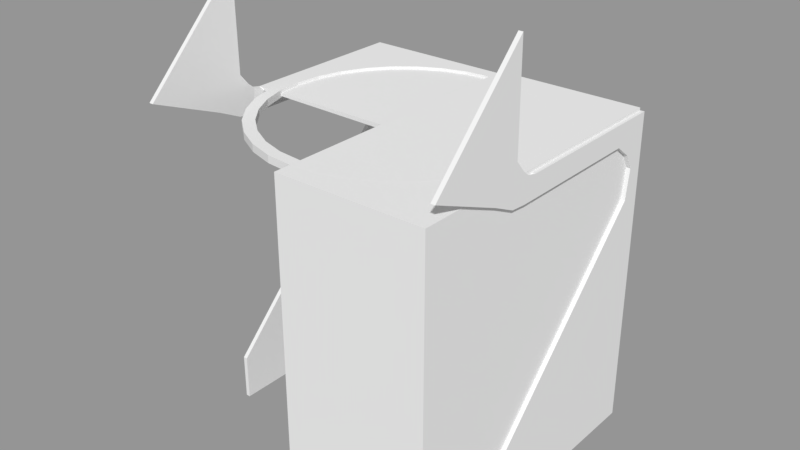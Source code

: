 # Source: Gunsight.blend  (saved by Blender 2.78.0; exported with 4.5.12 LTS)
import bpy
from mathutils import Matrix  # noqa: F401  (used for matrix-valued properties, if any)

bpy.ops.wm.read_factory_settings(use_empty=True)
scene = bpy.context.scene
scene.name = 'Second jet'

# ---- collections
col_collection_1_001 = bpy.data.collections.new('Collection 1.001'); scene.collection.children.link(col_collection_1_001)

# ---- meshes
me_circle_001 = bpy.data.meshes.new('Circle.001')
me_circle_001.from_pydata([(-6.507e-08, 0.3579, -0.01022), (-0.05849, 0.3522, -0.01022), (-0.1147, 0.3351, -0.01022), (-0.1666, 0.3074, -0.01022), (-0.212, 0.2701, -0.01022), (-0.2493, 0.2247, -0.01022), (-0.277, 0.1728, -0.01022), (-0.2941, 0.1166, -0.01022), (-0.2998, 0.0581, -0.01022), (-0.2941, -0.0003988, -0.01022), (-0.277, -0.05665, -0.01022), (-0.2493, -0.1085, -0.01022), (-0.212, -0.1539, -0.01022), (-0.1666, -0.1912, -0.01022), (-0.1147, -0.2189, -0.01022), (-0.05849, -0.236, -0.01022), (1.359e-08, -0.2417, -0.01022), (0.05849, -0.236, -0.01022), (0.1147, -0.2189, -0.01022), (0.1666, -0.1912, -0.01022), (0.212, -0.1539, -0.01022), (0.2493, -0.1085, -0.01022), (0.277, -0.05665, -0.01022), (0.2941, -0.0003986, -0.01022), (0.2998, 0.0581, -0.01022), (0.2941, 0.1166, -0.01022), (0.277, 0.1728, -0.01022), (0.2493, 0.2247, -0.01022), (0.212, 0.2701, -0.01022), (0.1666, 0.3074, -0.01022), (0.1147, 0.3351, -0.01022), (0.05849, 0.3522, -0.01022), (-7.994e-08, 0.3851, 0.006552), (-0.0638, 0.3789, 0.006552), (-0.1252, 0.3602, 0.006552), (-0.1817, 0.33, 0.006552), (-0.2313, 0.2893, 0.006552), (-0.2719, 0.2398, 0.006552), (-0.3021, 0.1832, 0.006552), (-0.3208, 0.1219, 0.006552), (-0.327, 0.0581, 0.006552), (-0.3208, -0.005707, 0.006552), (-0.3021, -0.06706, 0.006552), (-0.2719, -0.1236, 0.006552), (-0.2313, -0.1732, 0.006552), (-0.1817, -0.2138, 0.006552), (-0.1252, -0.2441, 0.006552), (-0.0638, -0.2627, 0.006552), (2.662e-08, -0.2689, 0.006552), (0.0638, -0.2627, 0.006552), (0.1252, -0.2441, 0.006552), (0.1817, -0.2138, 0.006552), (0.2313, -0.1732, 0.006552), (0.2719, -0.1236, 0.006552), (0.3021, -0.06706, 0.006552), (0.3208, -0.005706, 0.006552), (0.327, 0.0581, 0.006552), (0.3208, 0.1219, 0.006552), (0.3021, 0.1832, 0.006552), (0.2719, 0.2398, 0.006552), (0.2313, 0.2893, 0.006552), (0.1817, 0.33, 0.006552), (0.1252, 0.3602, 0.006552), (0.0638, 0.3789, 0.006552), (-6.507e-08, 0.3579, 0.006552), (-0.05849, 0.3522, 0.006552), (-0.1147, 0.3351, 0.006552), (-0.1666, 0.3074, 0.006552), (-0.212, 0.2701, 0.006552), (-0.2493, 0.2247, 0.006552), (-0.277, 0.1728, 0.006552), (-0.2941, 0.1166, 0.006552), (-0.2998, 0.0581, 0.006552), (-0.2941, -0.0003988, 0.006552), (-0.277, -0.05665, 0.006552), (-0.2493, -0.1085, 0.006552), (-0.212, -0.1539, 0.006552), (-0.1666, -0.1912, 0.006552), (-0.1147, -0.2189, 0.006552), (-0.05849, -0.236, 0.006552), (1.359e-08, -0.2417, 0.006552), (0.05849, -0.236, 0.006552), (0.1147, -0.2189, 0.006552), (0.1666, -0.1912, 0.006552), (0.212, -0.1539, 0.006552), (0.2493, -0.1085, 0.006552), (0.277, -0.05665, 0.006552), (0.2941, -0.0003986, 0.006552), (0.2998, 0.0581, 0.006552), (0.2941, 0.1166, 0.006552), (0.277, 0.1728, 0.006552), (0.2493, 0.2247, 0.006552), (0.212, 0.2701, 0.006552), (0.1666, 0.3074, 0.006552), (0.1147, 0.3351, 0.006552), (0.05849, 0.3522, 0.006552), (-0.0638, 0.3789, -0.01022), (-7.994e-08, 0.3851, -0.01022), (-0.1252, 0.3602, -0.01022), (-0.1817, 0.33, -0.01022), (-0.2313, 0.2893, -0.01022), (-0.2719, 0.2398, -0.01022), (-0.3021, 0.1832, -0.01022), (-0.3208, 0.1219, -0.01022), (-0.327, 0.0581, -0.01022), (-0.3208, -0.005707, -0.01022), (-0.3021, -0.06706, -0.01022), (-0.2719, -0.1236, -0.01022), (-0.2313, -0.1732, -0.01022), (-0.1817, -0.2138, -0.01022), (-0.1252, -0.2441, -0.01022), (-0.0638, -0.2627, -0.01022), (2.662e-08, -0.2689, -0.01022), (0.0638, -0.2627, -0.01022), (0.1252, -0.2441, -0.01022), (0.1817, -0.2138, -0.01022), (0.2313, -0.1732, -0.01022), (0.2719, -0.1236, -0.01022), (0.3021, -0.06706, -0.01022), (0.3208, -0.005706, -0.01022), (0.327, 0.0581, -0.01022), (0.3208, 0.1219, -0.01022), (0.3021, 0.1832, -0.01022), (0.2719, 0.2398, -0.01022), (0.2313, 0.2893, -0.01022), (0.1817, 0.33, -0.01022), (0.1252, 0.3602, -0.01022), (0.0638, 0.3789, -0.01022), (-0.0638, 0.3789, 0.006552), (-7.994e-08, 0.3851, 0.006552), (-0.1252, 0.3602, 0.006552), (-0.1817, 0.33, 0.006552), (-0.2313, 0.2893, 0.006552), (-0.2719, 0.2398, 0.006552), (-0.3021, 0.1832, 0.006552), (-0.3208, 0.1219, 0.006552), (-0.327, 0.0581, 0.006552), (-0.3208, -0.005707, 0.006552), (-0.3021, -0.06706, 0.006552), (-0.2719, -0.1236, 0.006552), (-0.2313, -0.1732, 0.006552), (-0.1817, -0.2138, 0.006552), (-0.1252, -0.2441, 0.006552), (-0.0638, -0.2627, 0.006552), (2.662e-08, -0.2689, 0.006552), (0.0638, -0.2627, 0.006552), (0.1252, -0.2441, 0.006552), (0.1817, -0.2138, 0.006552), (0.2313, -0.1732, 0.006552), (0.2719, -0.1236, 0.006552), (0.3021, -0.06706, 0.006552), (0.3208, -0.005706, 0.006552), (0.327, 0.0581, 0.006552), (0.3208, 0.1219, 0.006552), (0.3021, 0.1832, 0.006552), (0.2719, 0.2398, 0.006552), (0.2313, 0.2893, 0.006552), (0.1817, 0.33, 0.006552), (0.1252, 0.3602, 0.006552), (0.0638, 0.3789, 0.006552)], [], [(121, 57, 56, 120), (108, 44, 43, 107), (122, 58, 57, 121), (109, 45, 44, 108), (123, 59, 58, 122), (110, 46, 45, 109), (96, 33, 32, 97), (124, 60, 59, 123), (111, 47, 46, 110), (98, 34, 33, 96), (125, 61, 60, 124), (112, 48, 47, 111), (99, 35, 34, 98), (126, 62, 61, 125), (113, 49, 48, 112), (100, 36, 35, 99), (127, 63, 62, 126), (114, 50, 49, 113), (101, 37, 36, 100), (97, 32, 63, 127), (115, 51, 50, 114), (102, 38, 37, 101), (116, 52, 51, 115), (103, 39, 38, 102), (117, 53, 52, 116), (104, 40, 39, 103), (118, 54, 53, 117), (105, 41, 40, 104), (119, 55, 54, 118), (106, 42, 41, 105), (120, 56, 55, 119), (107, 43, 42, 106), (51, 52, 148, 147), (38, 39, 135, 134), (52, 53, 149, 148), (39, 40, 136, 135), (53, 54, 150, 149), (40, 41, 137, 136), (54, 55, 151, 150), (41, 42, 138, 137), (55, 56, 152, 151), (42, 43, 139, 138), (56, 57, 153, 152), (43, 44, 140, 139), (57, 58, 154, 153), (44, 45, 141, 140), (58, 59, 155, 154), (45, 46, 142, 141), (32, 33, 128, 129), (59, 60, 156, 155), (46, 47, 143, 142), (33, 34, 130, 128), (60, 61, 157, 156), (47, 48, 144, 143), (34, 35, 131, 130), (61, 62, 158, 157), (48, 49, 145, 144), (35, 36, 132, 131), (62, 63, 159, 158), (49, 50, 146, 145), (36, 37, 133, 132), (63, 32, 129, 159), (50, 51, 147, 146), (37, 38, 134, 133), (2, 66, 67, 3), (1, 65, 66, 2), (0, 1, 96, 97), (1, 2, 98, 96), (2, 3, 99, 98), (3, 4, 100, 99), (4, 5, 101, 100), (5, 6, 102, 101), (6, 7, 103, 102), (7, 8, 104, 103), (8, 9, 105, 104), (9, 10, 106, 105), (10, 11, 107, 106), (11, 12, 108, 107), (12, 13, 109, 108), (13, 14, 110, 109), (14, 15, 111, 110), (15, 16, 112, 111), (16, 17, 113, 112), (17, 18, 114, 113), (18, 19, 115, 114), (19, 20, 116, 115), (20, 21, 117, 116), (21, 22, 118, 117), (22, 23, 119, 118), (23, 24, 120, 119), (24, 25, 121, 120), (25, 26, 122, 121), (26, 27, 123, 122), (27, 28, 124, 123), (28, 29, 125, 124), (29, 30, 126, 125), (30, 31, 127, 126), (31, 0, 97, 127), (65, 64, 129, 128), (66, 65, 128, 130), (67, 66, 130, 131), (68, 67, 131, 132), (69, 68, 132, 133), (70, 69, 133, 134), (71, 70, 134, 135), (72, 71, 135, 136), (73, 72, 136, 137), (74, 73, 137, 138), (75, 74, 138, 139), (76, 75, 139, 140), (77, 76, 140, 141), (78, 77, 141, 142), (79, 78, 142, 143), (80, 79, 143, 144), (81, 80, 144, 145), (82, 81, 145, 146), (83, 82, 146, 147), (84, 83, 147, 148), (85, 84, 148, 149), (86, 85, 149, 150), (87, 86, 150, 151), (88, 87, 151, 152), (89, 88, 152, 153), (90, 89, 153, 154), (91, 90, 154, 155), (92, 91, 155, 156), (93, 92, 156, 157), (94, 93, 157, 158), (95, 94, 158, 159), (64, 95, 159, 129), (3, 67, 68, 4), (4, 68, 69, 5), (5, 69, 70, 6), (6, 70, 71, 7), (7, 71, 72, 8), (8, 72, 73, 9), (9, 73, 74, 10), (10, 74, 75, 11), (11, 75, 76, 12), (12, 76, 77, 13), (13, 77, 78, 14), (14, 78, 79, 15), (15, 79, 80, 16), (16, 80, 81, 17), (17, 81, 82, 18), (18, 82, 83, 19), (19, 83, 84, 20), (20, 84, 85, 21), (21, 85, 86, 22), (22, 86, 87, 23), (23, 87, 88, 24), (24, 88, 89, 25), (25, 89, 90, 26), (26, 90, 91, 27), (27, 91, 92, 28), (28, 92, 93, 29), (29, 93, 94, 30), (30, 94, 95, 31), (31, 95, 64, 0), (0, 64, 65, 1)])
me_circle_001.use_remesh_preserve_volume = False
me_circle_001.use_remesh_preserve_attributes = False
me_circle_001.use_mirror_vertex_groups = False
me_circle_001.update()
me_plane_005 = bpy.data.meshes.new('Plane.005')
me_plane_005.from_pydata([(0.3612, -1.402, -0.1447), (0.3612, -0.8947, -0.1447), (0.3612, -0.8947, 0.5121), (0.3612, -0.8947, -0.2546), (0.3612, -1.299, 0.5121), (0.3612, -1.402, -0.2546), (0.3612, -0.8947, 0.3242), (0.3612, -0.9415, 0.3242), (0.3612, -0.8947, 0.4609), (0.3612, -1.299, 0.4609), (0.3612, -0.8947, 0.3953), (0.3612, -0.9313, 0.3953), (0.3612, -0.8947, 0.4305), (0.3612, -0.9503, 0.4305), (0.3612, -0.9903, 0.5121), (0.3612, -0.9903, 0.4609), (0.0, -1.299, 0.5121), (0.3612, -1.596, 0.5596), (0.0, -0.9903, 0.5121), (0.3612, -1.424, 0.4896), (0.3612, -1.339, 0.5306), (0.3612, -1.369, 0.4639), (0.3612, -1.323, 0.5174), (0.3612, -1.33, 0.4609), (0.3612, -1.364, 0.7945), (0.3612, -1.361, 0.5568), (0.0, -0.8947, 0.5121)], [], [(0, 5, 3, 1), (7, 0, 1, 6), (7, 6, 10, 11), (11, 10, 12, 13), (2, 14, 15, 8), (8, 15, 13, 12), (20, 21, 23, 22), (4, 22, 23, 9), (14, 4, 9, 15), (17, 19, 25, 24), (21, 20, 25, 19), (14, 18, 16, 4), (2, 26, 18, 14)])
me_plane_005.use_remesh_preserve_volume = False
me_plane_005.use_remesh_preserve_attributes = False
me_plane_005.use_mirror_vertex_groups = False
me_plane_005.update()
me_cube_015 = bpy.data.meshes.new('Cube.015')
me_cube_015.from_pydata([(0.3512, -1.608, -0.2539), (0.3512, -1.608, 0.5186), (0.3512, -0.8961, -0.2539), (0.3512, -0.8961, 0.5186), (0.0, -0.8961, -0.2539), (0.0, -0.8961, 0.5186), (0.0, -1.608, -0.2539), (0.0, -1.608, 0.5186)], [], [(4, 5, 3, 2), (2, 3, 1, 0), (4, 2, 0, 6), (3, 5, 7, 1), (0, 1, 7, 6)])
me_cube_015.use_remesh_preserve_volume = False
me_cube_015.use_remesh_preserve_attributes = False
me_cube_015.use_mirror_vertex_groups = False
me_cube_015.update()

# ---- objects
ob_circle_001 = bpy.data.objects.new('Circle.001', me_circle_001)
ob_empty_002 = bpy.data.objects.new('Empty.002', None)
ob_plane_004 = bpy.data.objects.new('Plane.004', me_plane_005)
ob_empty_001 = bpy.data.objects.new('Empty.001', None)
ob_cube_003 = bpy.data.objects.new('Cube.003', me_cube_015)
ob_empty = bpy.data.objects.new('Empty', None)

# ---- transforms, parenting, visibility, modifiers, constraints
ob_circle_001.location = (0.0, -1.299, 0.5121)
ob_circle_001.lineart.crease_threshold = 0.0
ob_empty_002.location = (1.052, -4.981, -3.398)
ob_empty_002.rotation_euler = (3.142, 3.142, -1.571)
ob_empty_002.scale = (9.968, 9.968, 9.968)
ob_empty_002.empty_display_type = 'IMAGE'
ob_empty_002.empty_image_offset = (0.0, 0.0)
ob_empty_002.color = (1.0, 1.0, 1.0, 0.2489)
ob_empty_002.lineart.crease_threshold = 0.0
ob_plane_004.location = (0.0, 0.0, 0.0)
ob_plane_004.lineart.crease_threshold = 0.0
_m = ob_plane_004.modifiers.new('Mirror', 'MIRROR')
_m.use_clip = True
_m = ob_plane_004.modifiers.new('Solidify', 'SOLIDIFY')
_m.use_even_offset = True
_m.nonmanifold_thickness_mode = 'FIXED'
_m.nonmanifold_merge_threshold = 0.0003
ob_empty_001.location = (-6.378, -4.981, -3.411)
ob_empty_001.rotation_euler = (-1.571, 3.142, -3.142)
ob_empty_001.scale = (9.968, 9.968, 9.968)
ob_empty_001.empty_display_type = 'IMAGE'
ob_empty_001.empty_image_offset = (0.0, 0.0)
ob_empty_001.color = (1.0, 1.0, 1.0, 0.2489)
ob_empty_001.lineart.crease_threshold = 0.0
ob_cube_003.location = (0.0, 0.0, 0.0)
ob_cube_003.lineart.crease_threshold = 0.0
ob_empty.location = (-0.8146, -4.981, -3.398)
ob_empty.rotation_euler = (-1.571, 3.142, -1.571)
ob_empty.scale = (9.968, 9.968, 9.968)
ob_empty.empty_display_type = 'IMAGE'
ob_empty.empty_image_offset = (0.0, 0.0)
ob_empty.color = (1.0, 1.0, 1.0, 0.2489)
ob_empty.lineart.crease_threshold = 0.0

# ---- collection membership
col_collection_1_001.objects.link(ob_circle_001)
col_collection_1_001.objects.link(ob_empty_002)
col_collection_1_001.objects.link(ob_plane_004)
col_collection_1_001.objects.link(ob_empty_001)
col_collection_1_001.objects.link(ob_cube_003)
col_collection_1_001.objects.link(ob_empty)

# ---- scene / render settings (as saved in the file)
scene.frame_start = 1; scene.frame_end = 250; scene.frame_set(1)
scene.render.engine = 'BLENDER_EEVEE_NEXT'
scene.render.image_settings.exr_codec = 'NONE'
scene.render.resolution_percentage = 50
scene.render.dither_intensity = 0.0
scene.render.simplify_subdivision_render = 0
scene.render.simplify_child_particles_render = 0.0
scene.cycles.use_denoising = False
scene.cycles.samples = 128
scene.cycles.sampling_pattern = 'TABULATED_SOBOL'
scene.cycles.light_sampling_threshold = 0.0
scene.cycles.use_adaptive_sampling = False
scene.cycles.use_light_tree = False
scene.cycles.blur_glossy = 0.0
scene.cycles.sample_clamp_indirect = 0.0
scene.view_settings.view_transform = 'Standard'
bpy.context.view_layer.update()

# ---- added for rendering (the .blend has no active camera and no usable light): camera, sun + grey world if the file has none
cam_auto = bpy.data.cameras.new('AutoCamera')
cam_auto.lens = 50.0
cam_auto.sensor_width = 36.0
cam_auto.clip_end = 1000.0
ob_auto_camera = bpy.data.objects.new('AutoCamera', cam_auto)
scene.collection.objects.link(ob_auto_camera)
ob_auto_camera.location = (1.35087, -2.87253, 1.35068)
ob_auto_camera.rotation_euler = (1.09748, -7.21219e-08, 0.694738)
scene.camera = ob_auto_camera
light_auto_sun = bpy.data.lights.new('AutoSun', 'SUN')
light_auto_sun.energy = 3.0
light_auto_sun.angle = 0.0523599
ob_auto_sun = bpy.data.objects.new('AutoSun', light_auto_sun)
scene.collection.objects.link(ob_auto_sun)
ob_auto_sun.rotation_euler = (0.872665, 0.174533, 0.523599)
if scene.world is None:
    world_auto = bpy.data.worlds.new('AutoWorld')
    world_auto.color = (0.3, 0.3, 0.3)
    scene.world = world_auto
bpy.context.view_layer.update()
